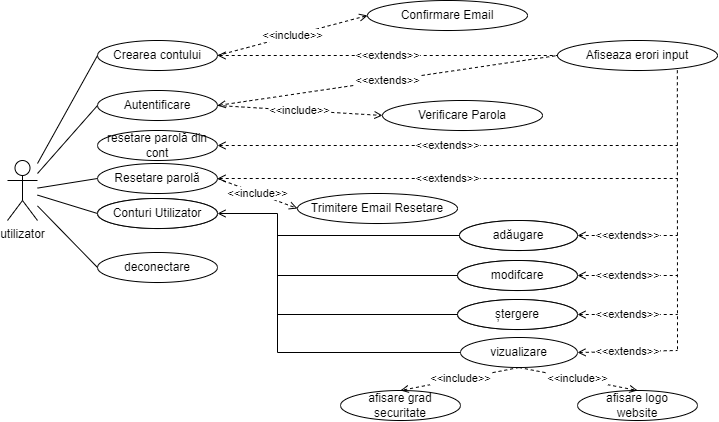

The diagram above was exported from draw.io. Its source (the exported page's mxGraphModel, read from the mxfile embedded in the PNG):
<mxGraphModel dx="875" dy="451" grid="1" gridSize="10" guides="1" tooltips="1" connect="1" arrows="1" fold="1" page="1" pageScale="1" pageWidth="850" pageHeight="1100" math="0" shadow="0">
  <root>
    <mxCell id="0" />
    <mxCell id="1" parent="0" />
    <mxCell id="zO9yk4Lfzo-ACmGfXxEg-4" value="utilizator" style="shape=umlActor;verticalLabelPosition=bottom;verticalAlign=top;html=1;outlineConnect=0;" parent="1" vertex="1">
      <mxGeometry x="50" y="160" width="30" height="60" as="geometry" />
    </mxCell>
    <mxCell id="zO9yk4Lfzo-ACmGfXxEg-13" value="Conturi Utilizator" style="ellipse;whiteSpace=wrap;html=1;" parent="1" vertex="1">
      <mxGeometry x="140" y="198" width="120" height="30" as="geometry" />
    </mxCell>
    <mxCell id="zO9yk4Lfzo-ACmGfXxEg-14" value="resetare parolă din cont" style="ellipse;whiteSpace=wrap;html=1;" parent="1" vertex="1">
      <mxGeometry x="140" y="130" width="120" height="30" as="geometry" />
    </mxCell>
    <mxCell id="4GBSVD-7gyEq-FAkXlZg-2" value="Resetare parolă" style="ellipse;whiteSpace=wrap;html=1;" parent="1" vertex="1">
      <mxGeometry x="140" y="163" width="120" height="30" as="geometry" />
    </mxCell>
    <mxCell id="4GBSVD-7gyEq-FAkXlZg-3" value="Afiseaza erori input" style="ellipse;whiteSpace=wrap;html=1;" parent="1" vertex="1">
      <mxGeometry x="600" y="40" width="160" height="30" as="geometry" />
    </mxCell>
    <mxCell id="4GBSVD-7gyEq-FAkXlZg-4" value="deconectare" style="ellipse;whiteSpace=wrap;html=1;" parent="1" vertex="1">
      <mxGeometry x="140" y="252" width="120" height="30" as="geometry" />
    </mxCell>
    <mxCell id="4GBSVD-7gyEq-FAkXlZg-5" value="modifcare" style="ellipse;whiteSpace=wrap;html=1;" parent="1" vertex="1">
      <mxGeometry x="500" y="260" width="120" height="30" as="geometry" />
    </mxCell>
    <mxCell id="4GBSVD-7gyEq-FAkXlZg-6" value="Crearea contului" style="ellipse;whiteSpace=wrap;html=1;" parent="1" vertex="1">
      <mxGeometry x="140" y="40" width="120" height="30" as="geometry" />
    </mxCell>
    <mxCell id="4GBSVD-7gyEq-FAkXlZg-7" value="ștergere" style="ellipse;whiteSpace=wrap;html=1;" parent="1" vertex="1">
      <mxGeometry x="500" y="299" width="120" height="30" as="geometry" />
    </mxCell>
    <mxCell id="4GBSVD-7gyEq-FAkXlZg-8" value="vizualizare" style="ellipse;whiteSpace=wrap;html=1;" parent="1" vertex="1">
      <mxGeometry x="503" y="337" width="117" height="30" as="geometry" />
    </mxCell>
    <mxCell id="4GBSVD-7gyEq-FAkXlZg-9" value="adăugare" style="ellipse;whiteSpace=wrap;html=1;" parent="1" vertex="1">
      <mxGeometry x="502" y="220" width="118" height="30" as="geometry" />
    </mxCell>
    <mxCell id="gF73biewx5C53NFp4FW8-1" value="" style="endArrow=none;html=1;rounded=0;entryX=0;entryY=0.5;entryDx=0;entryDy=0;" edge="1" parent="1" source="zO9yk4Lfzo-ACmGfXxEg-4" target="4GBSVD-7gyEq-FAkXlZg-6">
      <mxGeometry width="50" height="50" relative="1" as="geometry">
        <mxPoint x="350" y="170" as="sourcePoint" />
        <mxPoint x="400" y="120" as="targetPoint" />
      </mxGeometry>
    </mxCell>
    <mxCell id="gF73biewx5C53NFp4FW8-2" value="&amp;lt;&amp;lt;include&amp;gt;&amp;gt;" style="endArrow=open;dashed=1;html=1;rounded=0;exitX=1;exitY=0.5;exitDx=0;exitDy=0;endFill=0;entryX=0;entryY=0.5;entryDx=0;entryDy=0;" edge="1" parent="1" source="4GBSVD-7gyEq-FAkXlZg-6" target="gF73biewx5C53NFp4FW8-3">
      <mxGeometry width="50" height="50" relative="1" as="geometry">
        <mxPoint x="350" y="170" as="sourcePoint" />
        <mxPoint x="410" y="20" as="targetPoint" />
        <Array as="points" />
      </mxGeometry>
    </mxCell>
    <mxCell id="gF73biewx5C53NFp4FW8-3" value="Confirmare Email" style="ellipse;whiteSpace=wrap;html=1;" vertex="1" parent="1">
      <mxGeometry x="410" width="160" height="30" as="geometry" />
    </mxCell>
    <mxCell id="gF73biewx5C53NFp4FW8-4" value="&amp;lt;&amp;lt;extends&amp;gt;&amp;gt;" style="endArrow=none;dashed=1;html=1;rounded=0;exitX=1;exitY=0.5;exitDx=0;exitDy=0;endFill=0;entryX=0;entryY=0.5;entryDx=0;entryDy=0;startArrow=open;startFill=0;" edge="1" parent="1" source="4GBSVD-7gyEq-FAkXlZg-6" target="4GBSVD-7gyEq-FAkXlZg-3">
      <mxGeometry width="50" height="50" relative="1" as="geometry">
        <mxPoint x="310" y="65.00000000000006" as="sourcePoint" />
        <mxPoint x="420" y="55" as="targetPoint" />
        <Array as="points" />
      </mxGeometry>
    </mxCell>
    <mxCell id="gF73biewx5C53NFp4FW8-5" value="" style="endArrow=none;html=1;rounded=0;entryX=0;entryY=0.5;entryDx=0;entryDy=0;" edge="1" parent="1" source="zO9yk4Lfzo-ACmGfXxEg-4" target="4GBSVD-7gyEq-FAkXlZg-2">
      <mxGeometry width="50" height="50" relative="1" as="geometry">
        <mxPoint x="90" y="173" as="sourcePoint" />
        <mxPoint x="150" y="65.00000000000006" as="targetPoint" />
      </mxGeometry>
    </mxCell>
    <mxCell id="gF73biewx5C53NFp4FW8-6" value="&amp;lt;&amp;lt;include&amp;gt;&amp;gt;" style="endArrow=open;dashed=1;html=1;rounded=0;exitX=1;exitY=0.5;exitDx=0;exitDy=0;endFill=0;entryX=0;entryY=0.5;entryDx=0;entryDy=0;" edge="1" parent="1" target="gF73biewx5C53NFp4FW8-7" source="4GBSVD-7gyEq-FAkXlZg-2">
      <mxGeometry width="50" height="50" relative="1" as="geometry">
        <mxPoint x="287.5" y="103.00000000000006" as="sourcePoint" />
        <mxPoint x="412.5" y="123" as="targetPoint" />
        <Array as="points" />
      </mxGeometry>
    </mxCell>
    <mxCell id="gF73biewx5C53NFp4FW8-7" value="Trimitere Email Resetare" style="ellipse;whiteSpace=wrap;html=1;" vertex="1" parent="1">
      <mxGeometry x="340" y="193" width="160" height="30" as="geometry" />
    </mxCell>
    <mxCell id="gF73biewx5C53NFp4FW8-9" value="Autentificare" style="ellipse;whiteSpace=wrap;html=1;" vertex="1" parent="1">
      <mxGeometry x="140" y="90" width="120" height="30" as="geometry" />
    </mxCell>
    <mxCell id="gF73biewx5C53NFp4FW8-10" value="" style="endArrow=none;html=1;rounded=0;entryX=0;entryY=0.5;entryDx=0;entryDy=0;" edge="1" parent="1" source="zO9yk4Lfzo-ACmGfXxEg-4" target="gF73biewx5C53NFp4FW8-9">
      <mxGeometry width="50" height="50" relative="1" as="geometry">
        <mxPoint x="90" y="180" as="sourcePoint" />
        <mxPoint x="150" y="165" as="targetPoint" />
      </mxGeometry>
    </mxCell>
    <mxCell id="gF73biewx5C53NFp4FW8-13" value="&amp;lt;&amp;lt;include&amp;gt;&amp;gt;" style="endArrow=open;dashed=1;html=1;rounded=0;exitX=1;exitY=0.5;exitDx=0;exitDy=0;endFill=0;entryX=0;entryY=0.5;entryDx=0;entryDy=0;" edge="1" parent="1" target="gF73biewx5C53NFp4FW8-14" source="gF73biewx5C53NFp4FW8-9">
      <mxGeometry width="50" height="50" relative="1" as="geometry">
        <mxPoint x="287.5" y="97.50000000000006" as="sourcePoint" />
        <mxPoint x="407.5" y="90" as="targetPoint" />
        <Array as="points" />
      </mxGeometry>
    </mxCell>
    <mxCell id="gF73biewx5C53NFp4FW8-14" value="Verificare Parola" style="ellipse;whiteSpace=wrap;html=1;" vertex="1" parent="1">
      <mxGeometry x="425" y="100" width="160" height="30" as="geometry" />
    </mxCell>
    <mxCell id="gF73biewx5C53NFp4FW8-17" value="" style="endArrow=none;html=1;rounded=0;entryX=0;entryY=0.5;entryDx=0;entryDy=0;" edge="1" parent="1" source="zO9yk4Lfzo-ACmGfXxEg-4" target="zO9yk4Lfzo-ACmGfXxEg-13">
      <mxGeometry width="50" height="50" relative="1" as="geometry">
        <mxPoint x="90" y="193" as="sourcePoint" />
        <mxPoint x="150" y="165" as="targetPoint" />
      </mxGeometry>
    </mxCell>
    <mxCell id="gF73biewx5C53NFp4FW8-20" value="&amp;lt;&amp;lt;extends&amp;gt;&amp;gt;" style="endArrow=none;dashed=1;html=1;rounded=0;exitX=1;exitY=0.5;exitDx=0;exitDy=0;endFill=0;entryX=0;entryY=0.5;entryDx=0;entryDy=0;startArrow=open;startFill=0;" edge="1" parent="1" source="gF73biewx5C53NFp4FW8-9" target="4GBSVD-7gyEq-FAkXlZg-3">
      <mxGeometry width="50" height="50" relative="1" as="geometry">
        <mxPoint x="270" y="65.00000000000006" as="sourcePoint" />
        <mxPoint x="417.5" y="65.00000000000006" as="targetPoint" />
        <Array as="points" />
      </mxGeometry>
    </mxCell>
    <mxCell id="gF73biewx5C53NFp4FW8-26" value="&amp;lt;&amp;lt;extends&amp;gt;&amp;gt;" style="endArrow=none;dashed=1;html=1;rounded=0;exitX=1;exitY=0.5;exitDx=0;exitDy=0;endFill=0;startArrow=open;startFill=0;" edge="1" parent="1" source="4GBSVD-7gyEq-FAkXlZg-5">
      <mxGeometry width="50" height="50" relative="1" as="geometry">
        <mxPoint x="672.0000000000018" y="245" as="sourcePoint" />
        <mxPoint x="720" y="275" as="targetPoint" />
        <Array as="points" />
      </mxGeometry>
    </mxCell>
    <mxCell id="gF73biewx5C53NFp4FW8-27" value="&amp;lt;&amp;lt;extends&amp;gt;&amp;gt;" style="endArrow=none;dashed=1;html=1;rounded=0;exitX=1;exitY=0.5;exitDx=0;exitDy=0;endFill=0;startArrow=open;startFill=0;" edge="1" parent="1" source="4GBSVD-7gyEq-FAkXlZg-7">
      <mxGeometry width="50" height="50" relative="1" as="geometry">
        <mxPoint x="670" y="285" as="sourcePoint" />
        <mxPoint x="720" y="314" as="targetPoint" />
        <Array as="points" />
      </mxGeometry>
    </mxCell>
    <mxCell id="gF73biewx5C53NFp4FW8-28" value="&amp;lt;&amp;lt;extends&amp;gt;&amp;gt;" style="endArrow=none;dashed=1;html=1;rounded=0;exitX=1;exitY=0.5;exitDx=0;exitDy=0;endFill=0;startArrow=open;startFill=0;" edge="1" parent="1" source="4GBSVD-7gyEq-FAkXlZg-8">
      <mxGeometry width="50" height="50" relative="1" as="geometry">
        <mxPoint x="630" y="324" as="sourcePoint" />
        <mxPoint x="720" y="350" as="targetPoint" />
        <Array as="points" />
      </mxGeometry>
    </mxCell>
    <mxCell id="gF73biewx5C53NFp4FW8-29" value="&amp;lt;&amp;lt;extends&amp;gt;&amp;gt;" style="endArrow=none;dashed=1;html=1;rounded=0;exitX=1;exitY=0.5;exitDx=0;exitDy=0;endFill=0;startArrow=open;startFill=0;" edge="1" parent="1" source="4GBSVD-7gyEq-FAkXlZg-9">
      <mxGeometry width="50" height="50" relative="1" as="geometry">
        <mxPoint x="630" y="285" as="sourcePoint" />
        <mxPoint x="720" y="235" as="targetPoint" />
        <Array as="points" />
      </mxGeometry>
    </mxCell>
    <mxCell id="gF73biewx5C53NFp4FW8-30" value="" style="endArrow=none;dashed=1;html=1;rounded=0;exitX=0.749;exitY=0.992;exitDx=0;exitDy=0;endFill=0;startArrow=none;startFill=0;exitPerimeter=0;" edge="1" parent="1" source="4GBSVD-7gyEq-FAkXlZg-3">
      <mxGeometry width="50" height="50" relative="1" as="geometry">
        <mxPoint x="630.0000000000011" y="175" as="sourcePoint" />
        <mxPoint x="720" y="350" as="targetPoint" />
        <Array as="points" />
      </mxGeometry>
    </mxCell>
    <mxCell id="gF73biewx5C53NFp4FW8-31" value="Conturi Utilizator" style="ellipse;whiteSpace=wrap;html=1;" vertex="1" parent="1">
      <mxGeometry x="140" y="198" width="120" height="30" as="geometry" />
    </mxCell>
    <mxCell id="gF73biewx5C53NFp4FW8-32" value="adăugare" style="ellipse;whiteSpace=wrap;html=1;" vertex="1" parent="1">
      <mxGeometry x="502" y="220" width="118" height="30" as="geometry" />
    </mxCell>
    <mxCell id="gF73biewx5C53NFp4FW8-33" value="modifcare" style="ellipse;whiteSpace=wrap;html=1;" vertex="1" parent="1">
      <mxGeometry x="500" y="260" width="120" height="30" as="geometry" />
    </mxCell>
    <mxCell id="gF73biewx5C53NFp4FW8-34" value="ștergere" style="ellipse;whiteSpace=wrap;html=1;" vertex="1" parent="1">
      <mxGeometry x="500" y="299" width="120" height="30" as="geometry" />
    </mxCell>
    <mxCell id="gF73biewx5C53NFp4FW8-36" value="&amp;lt;&amp;lt;extends&amp;gt;&amp;gt;" style="endArrow=none;dashed=1;html=1;rounded=0;exitX=1;exitY=0.5;exitDx=0;exitDy=0;endFill=0;startArrow=open;startFill=0;" edge="1" parent="1" source="zO9yk4Lfzo-ACmGfXxEg-14">
      <mxGeometry width="50" height="50" relative="1" as="geometry">
        <mxPoint x="270" y="115" as="sourcePoint" />
        <mxPoint x="720" y="145" as="targetPoint" />
        <Array as="points" />
      </mxGeometry>
    </mxCell>
    <mxCell id="gF73biewx5C53NFp4FW8-37" value="&amp;lt;&amp;lt;extends&amp;gt;&amp;gt;" style="endArrow=none;dashed=1;html=1;rounded=0;exitX=1;exitY=0.5;exitDx=0;exitDy=0;endFill=0;startArrow=open;startFill=0;" edge="1" parent="1" source="4GBSVD-7gyEq-FAkXlZg-2">
      <mxGeometry width="50" height="50" relative="1" as="geometry">
        <mxPoint x="270" y="155" as="sourcePoint" />
        <mxPoint x="720" y="178" as="targetPoint" />
        <Array as="points" />
      </mxGeometry>
    </mxCell>
    <mxCell id="gF73biewx5C53NFp4FW8-38" value="" style="endArrow=none;html=1;rounded=0;entryX=0;entryY=0.5;entryDx=0;entryDy=0;" edge="1" parent="1" source="zO9yk4Lfzo-ACmGfXxEg-4" target="4GBSVD-7gyEq-FAkXlZg-4">
      <mxGeometry width="50" height="50" relative="1" as="geometry">
        <mxPoint x="90" y="204.5999999999999" as="sourcePoint" />
        <mxPoint x="150" y="223" as="targetPoint" />
      </mxGeometry>
    </mxCell>
    <mxCell id="gF73biewx5C53NFp4FW8-40" value="afisare grad securitate" style="ellipse;whiteSpace=wrap;html=1;" vertex="1" parent="1">
      <mxGeometry x="383" y="390" width="120" height="30" as="geometry" />
    </mxCell>
    <mxCell id="gF73biewx5C53NFp4FW8-42" value="" style="endArrow=none;html=1;rounded=0;entryX=0;entryY=0.5;entryDx=0;entryDy=0;exitX=1;exitY=0.5;exitDx=0;exitDy=0;startArrow=open;startFill=0;" edge="1" parent="1" source="gF73biewx5C53NFp4FW8-31" target="4GBSVD-7gyEq-FAkXlZg-8">
      <mxGeometry width="50" height="50" relative="1" as="geometry">
        <mxPoint x="320" y="352" as="sourcePoint" />
        <mxPoint x="460" y="220" as="targetPoint" />
        <Array as="points">
          <mxPoint x="320" y="213" />
          <mxPoint x="320" y="352" />
        </Array>
      </mxGeometry>
    </mxCell>
    <mxCell id="gF73biewx5C53NFp4FW8-43" value="" style="endArrow=none;html=1;rounded=0;entryX=0;entryY=0.5;entryDx=0;entryDy=0;" edge="1" parent="1" target="gF73biewx5C53NFp4FW8-34">
      <mxGeometry width="50" height="50" relative="1" as="geometry">
        <mxPoint x="320" y="314" as="sourcePoint" />
        <mxPoint x="513.0000000000014" y="328" as="targetPoint" />
      </mxGeometry>
    </mxCell>
    <mxCell id="gF73biewx5C53NFp4FW8-44" value="" style="endArrow=none;html=1;rounded=0;entryX=0;entryY=0.5;entryDx=0;entryDy=0;" edge="1" parent="1" target="gF73biewx5C53NFp4FW8-33">
      <mxGeometry width="50" height="50" relative="1" as="geometry">
        <mxPoint x="320" y="275" as="sourcePoint" />
        <mxPoint x="523.0000000000014" y="372" as="targetPoint" />
      </mxGeometry>
    </mxCell>
    <mxCell id="gF73biewx5C53NFp4FW8-45" value="" style="endArrow=none;html=1;rounded=0;entryX=0;entryY=0.5;entryDx=0;entryDy=0;" edge="1" parent="1" target="gF73biewx5C53NFp4FW8-32">
      <mxGeometry width="50" height="50" relative="1" as="geometry">
        <mxPoint x="320" y="235" as="sourcePoint" />
        <mxPoint x="533.0000000000014" y="382" as="targetPoint" />
      </mxGeometry>
    </mxCell>
    <mxCell id="gF73biewx5C53NFp4FW8-48" value="&amp;lt;&amp;lt;include&amp;gt;&amp;gt;" style="endArrow=open;dashed=1;html=1;rounded=0;endFill=0;exitX=0.5;exitY=1;exitDx=0;exitDy=0;entryX=0.5;entryY=0;entryDx=0;entryDy=0;" edge="1" parent="1" source="4GBSVD-7gyEq-FAkXlZg-8" target="gF73biewx5C53NFp4FW8-40">
      <mxGeometry width="50" height="50" relative="1" as="geometry">
        <mxPoint x="552" y="369" as="sourcePoint" />
        <mxPoint x="610" y="400" as="targetPoint" />
        <Array as="points" />
      </mxGeometry>
    </mxCell>
    <mxCell id="gF73biewx5C53NFp4FW8-49" value="afisare logo&lt;br&gt;website" style="ellipse;whiteSpace=wrap;html=1;" vertex="1" parent="1">
      <mxGeometry x="620" y="390" width="120" height="30" as="geometry" />
    </mxCell>
    <mxCell id="gF73biewx5C53NFp4FW8-50" value="&amp;lt;&amp;lt;include&amp;gt;&amp;gt;" style="endArrow=open;dashed=1;html=1;rounded=0;endFill=0;exitX=0.5;exitY=1;exitDx=0;exitDy=0;entryX=0.5;entryY=0;entryDx=0;entryDy=0;" edge="1" parent="1" source="4GBSVD-7gyEq-FAkXlZg-8" target="gF73biewx5C53NFp4FW8-49">
      <mxGeometry width="50" height="50" relative="1" as="geometry">
        <mxPoint x="571.5" y="377" as="sourcePoint" />
        <mxPoint x="453" y="399.9999999999999" as="targetPoint" />
        <Array as="points" />
      </mxGeometry>
    </mxCell>
  </root>
</mxGraphModel>